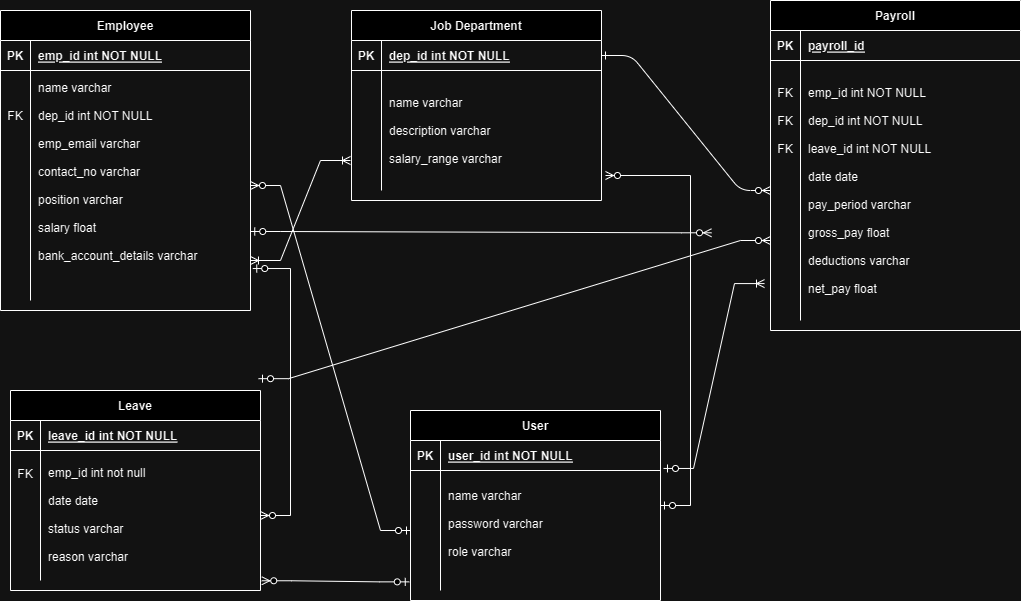

The diagram above was exported from draw.io. Its source (the exported page's mxGraphModel, read from the mxfile embedded in the PNG):
<mxGraphModel dx="2934" dy="1070" grid="1" gridSize="10" guides="1" tooltips="1" connect="1" arrows="1" fold="1" page="1" pageScale="1" pageWidth="850" pageHeight="1100" math="0" shadow="0" extFonts="Permanent Marker^https://fonts.googleapis.com/css?family=Permanent+Marker">
  <root>
    <mxCell id="0" />
    <mxCell id="1" parent="0" />
    <mxCell id="C-vyLk0tnHw3VtMMgP7b-12" value="" style="edgeStyle=entityRelationEdgeStyle;endArrow=ERzeroToMany;startArrow=ERone;endFill=1;startFill=0;" parent="1" source="C-vyLk0tnHw3VtMMgP7b-3" target="C-vyLk0tnHw3VtMMgP7b-17" edge="1">
      <mxGeometry width="100" height="100" relative="1" as="geometry">
        <mxPoint x="400" y="180" as="sourcePoint" />
        <mxPoint x="460" y="205" as="targetPoint" />
      </mxGeometry>
    </mxCell>
    <mxCell id="C-vyLk0tnHw3VtMMgP7b-2" value="Job Department" style="shape=table;startSize=30;container=1;collapsible=1;childLayout=tableLayout;fixedRows=1;rowLines=0;fontStyle=1;align=center;resizeLast=1;" parent="1" vertex="1">
      <mxGeometry x="151" y="20" width="250" height="190" as="geometry" />
    </mxCell>
    <mxCell id="C-vyLk0tnHw3VtMMgP7b-3" value="" style="shape=partialRectangle;collapsible=0;dropTarget=0;pointerEvents=0;fillColor=none;points=[[0,0.5],[1,0.5]];portConstraint=eastwest;top=0;left=0;right=0;bottom=1;" parent="C-vyLk0tnHw3VtMMgP7b-2" vertex="1">
      <mxGeometry y="30" width="250" height="30" as="geometry" />
    </mxCell>
    <mxCell id="C-vyLk0tnHw3VtMMgP7b-4" value="PK" style="shape=partialRectangle;overflow=hidden;connectable=0;fillColor=none;top=0;left=0;bottom=0;right=0;fontStyle=1;" parent="C-vyLk0tnHw3VtMMgP7b-3" vertex="1">
      <mxGeometry width="30" height="30" as="geometry">
        <mxRectangle width="30" height="30" as="alternateBounds" />
      </mxGeometry>
    </mxCell>
    <mxCell id="C-vyLk0tnHw3VtMMgP7b-5" value="dep_id int NOT NULL" style="shape=partialRectangle;overflow=hidden;connectable=0;fillColor=none;top=0;left=0;bottom=0;right=0;align=left;spacingLeft=6;fontStyle=5;" parent="C-vyLk0tnHw3VtMMgP7b-3" vertex="1">
      <mxGeometry x="30" width="220" height="30" as="geometry">
        <mxRectangle width="220" height="30" as="alternateBounds" />
      </mxGeometry>
    </mxCell>
    <mxCell id="C-vyLk0tnHw3VtMMgP7b-6" value="" style="shape=partialRectangle;collapsible=0;dropTarget=0;pointerEvents=0;fillColor=none;points=[[0,0.5],[1,0.5]];portConstraint=eastwest;top=0;left=0;right=0;bottom=0;" parent="C-vyLk0tnHw3VtMMgP7b-2" vertex="1">
      <mxGeometry y="60" width="250" height="120" as="geometry" />
    </mxCell>
    <mxCell id="C-vyLk0tnHw3VtMMgP7b-7" value="" style="shape=partialRectangle;overflow=hidden;connectable=0;fillColor=none;top=0;left=0;bottom=0;right=0;" parent="C-vyLk0tnHw3VtMMgP7b-6" vertex="1">
      <mxGeometry width="30" height="120" as="geometry">
        <mxRectangle width="30" height="120" as="alternateBounds" />
      </mxGeometry>
    </mxCell>
    <mxCell id="C-vyLk0tnHw3VtMMgP7b-8" value="name varchar&#10;&#10;description varchar&#10;&#10;salary_range varchar" style="shape=partialRectangle;overflow=hidden;connectable=0;fillColor=none;top=0;left=0;bottom=0;right=0;align=left;spacingLeft=6;" parent="C-vyLk0tnHw3VtMMgP7b-6" vertex="1">
      <mxGeometry x="30" width="220" height="120" as="geometry">
        <mxRectangle width="220" height="120" as="alternateBounds" />
      </mxGeometry>
    </mxCell>
    <mxCell id="C-vyLk0tnHw3VtMMgP7b-13" value="Payroll" style="shape=table;startSize=30;container=1;collapsible=1;childLayout=tableLayout;fixedRows=1;rowLines=0;fontStyle=1;align=center;resizeLast=1;" parent="1" vertex="1">
      <mxGeometry x="570" y="10" width="250" height="330" as="geometry" />
    </mxCell>
    <mxCell id="C-vyLk0tnHw3VtMMgP7b-14" value="" style="shape=partialRectangle;collapsible=0;dropTarget=0;pointerEvents=0;fillColor=none;points=[[0,0.5],[1,0.5]];portConstraint=eastwest;top=0;left=0;right=0;bottom=1;" parent="C-vyLk0tnHw3VtMMgP7b-13" vertex="1">
      <mxGeometry y="30" width="250" height="30" as="geometry" />
    </mxCell>
    <mxCell id="C-vyLk0tnHw3VtMMgP7b-15" value="PK" style="shape=partialRectangle;overflow=hidden;connectable=0;fillColor=none;top=0;left=0;bottom=0;right=0;fontStyle=1;" parent="C-vyLk0tnHw3VtMMgP7b-14" vertex="1">
      <mxGeometry width="30" height="30" as="geometry">
        <mxRectangle width="30" height="30" as="alternateBounds" />
      </mxGeometry>
    </mxCell>
    <mxCell id="C-vyLk0tnHw3VtMMgP7b-16" value="payroll_id" style="shape=partialRectangle;overflow=hidden;connectable=0;fillColor=none;top=0;left=0;bottom=0;right=0;align=left;spacingLeft=6;fontStyle=5;" parent="C-vyLk0tnHw3VtMMgP7b-14" vertex="1">
      <mxGeometry x="30" width="220" height="30" as="geometry">
        <mxRectangle width="220" height="30" as="alternateBounds" />
      </mxGeometry>
    </mxCell>
    <mxCell id="C-vyLk0tnHw3VtMMgP7b-17" value="" style="shape=partialRectangle;collapsible=0;dropTarget=0;pointerEvents=0;fillColor=none;points=[[0,0.5],[1,0.5]];portConstraint=eastwest;top=0;left=0;right=0;bottom=0;" parent="C-vyLk0tnHw3VtMMgP7b-13" vertex="1">
      <mxGeometry y="60" width="250" height="260" as="geometry" />
    </mxCell>
    <mxCell id="C-vyLk0tnHw3VtMMgP7b-18" value="FK&#10;&#10;FK&#10;&#10;FK&#10;&#10;&#10;&#10;&#10;&#10;&#10;&#10;&#10;&#10;" style="shape=partialRectangle;overflow=hidden;connectable=0;fillColor=none;top=0;left=0;bottom=0;right=0;" parent="C-vyLk0tnHw3VtMMgP7b-17" vertex="1">
      <mxGeometry width="30" height="260" as="geometry">
        <mxRectangle width="30" height="260" as="alternateBounds" />
      </mxGeometry>
    </mxCell>
    <mxCell id="C-vyLk0tnHw3VtMMgP7b-19" value="emp_id int NOT NULL&#10;&#10;dep_id int NOT NULL&#10;&#10;leave_id int NOT NULL&#10;&#10;date date&#10;&#10;pay_period varchar&#10;&#10;gross_pay float&#10;&#10;deductions varchar&#10;&#10;net_pay float" style="shape=partialRectangle;overflow=hidden;connectable=0;fillColor=none;top=0;left=0;bottom=0;right=0;align=left;spacingLeft=6;" parent="C-vyLk0tnHw3VtMMgP7b-17" vertex="1">
      <mxGeometry x="30" width="220" height="260" as="geometry">
        <mxRectangle width="220" height="260" as="alternateBounds" />
      </mxGeometry>
    </mxCell>
    <mxCell id="C-vyLk0tnHw3VtMMgP7b-23" value="Employee" style="shape=table;startSize=30;container=1;collapsible=1;childLayout=tableLayout;fixedRows=1;rowLines=0;fontStyle=1;align=center;resizeLast=1;" parent="1" vertex="1">
      <mxGeometry x="-200" y="20" width="250" height="300" as="geometry" />
    </mxCell>
    <mxCell id="C-vyLk0tnHw3VtMMgP7b-24" value="" style="shape=partialRectangle;collapsible=0;dropTarget=0;pointerEvents=0;fillColor=none;points=[[0,0.5],[1,0.5]];portConstraint=eastwest;top=0;left=0;right=0;bottom=1;" parent="C-vyLk0tnHw3VtMMgP7b-23" vertex="1">
      <mxGeometry y="30" width="250" height="30" as="geometry" />
    </mxCell>
    <mxCell id="C-vyLk0tnHw3VtMMgP7b-25" value="PK" style="shape=partialRectangle;overflow=hidden;connectable=0;fillColor=none;top=0;left=0;bottom=0;right=0;fontStyle=1;" parent="C-vyLk0tnHw3VtMMgP7b-24" vertex="1">
      <mxGeometry width="30" height="30" as="geometry">
        <mxRectangle width="30" height="30" as="alternateBounds" />
      </mxGeometry>
    </mxCell>
    <mxCell id="C-vyLk0tnHw3VtMMgP7b-26" value="emp_id int NOT NULL " style="shape=partialRectangle;overflow=hidden;connectable=0;fillColor=none;top=0;left=0;bottom=0;right=0;align=left;spacingLeft=6;fontStyle=5;" parent="C-vyLk0tnHw3VtMMgP7b-24" vertex="1">
      <mxGeometry x="30" width="220" height="30" as="geometry">
        <mxRectangle width="220" height="30" as="alternateBounds" />
      </mxGeometry>
    </mxCell>
    <mxCell id="C-vyLk0tnHw3VtMMgP7b-27" value="" style="shape=partialRectangle;collapsible=0;dropTarget=0;pointerEvents=0;fillColor=none;points=[[0,0.5],[1,0.5]];portConstraint=eastwest;top=0;left=0;right=0;bottom=0;" parent="C-vyLk0tnHw3VtMMgP7b-23" vertex="1">
      <mxGeometry y="60" width="250" height="230" as="geometry" />
    </mxCell>
    <mxCell id="C-vyLk0tnHw3VtMMgP7b-28" value="FK&#10;&#10;&#10;&#10;&#10;&#10;&#10;&#10;&#10;&#10;" style="shape=partialRectangle;overflow=hidden;connectable=0;fillColor=none;top=0;left=0;bottom=0;right=0;" parent="C-vyLk0tnHw3VtMMgP7b-27" vertex="1">
      <mxGeometry width="30" height="230" as="geometry">
        <mxRectangle width="30" height="230" as="alternateBounds" />
      </mxGeometry>
    </mxCell>
    <mxCell id="C-vyLk0tnHw3VtMMgP7b-29" value="name varchar&#10;&#10;dep_id int NOT NULL&#10;&#10;emp_email varchar&#10;&#10;contact_no varchar&#10;&#10;position varchar&#10;&#10;salary float&#10;&#10;bank_account_details varchar&#10;&#10;" style="shape=partialRectangle;overflow=hidden;connectable=0;fillColor=none;top=0;left=0;bottom=0;right=0;align=left;spacingLeft=6;" parent="C-vyLk0tnHw3VtMMgP7b-27" vertex="1">
      <mxGeometry x="30" width="220" height="230" as="geometry">
        <mxRectangle width="220" height="230" as="alternateBounds" />
      </mxGeometry>
    </mxCell>
    <mxCell id="srwKwPHLMGRQqnYRBpeE-4" value="Leave" style="shape=table;startSize=30;container=1;collapsible=1;childLayout=tableLayout;fixedRows=1;rowLines=0;fontStyle=1;align=center;resizeLast=1;" vertex="1" parent="1">
      <mxGeometry x="-190" y="400" width="250" height="200" as="geometry" />
    </mxCell>
    <mxCell id="srwKwPHLMGRQqnYRBpeE-5" value="" style="shape=partialRectangle;collapsible=0;dropTarget=0;pointerEvents=0;fillColor=none;points=[[0,0.5],[1,0.5]];portConstraint=eastwest;top=0;left=0;right=0;bottom=1;" vertex="1" parent="srwKwPHLMGRQqnYRBpeE-4">
      <mxGeometry y="30" width="250" height="30" as="geometry" />
    </mxCell>
    <mxCell id="srwKwPHLMGRQqnYRBpeE-6" value="PK" style="shape=partialRectangle;overflow=hidden;connectable=0;fillColor=none;top=0;left=0;bottom=0;right=0;fontStyle=1;" vertex="1" parent="srwKwPHLMGRQqnYRBpeE-5">
      <mxGeometry width="30" height="30" as="geometry">
        <mxRectangle width="30" height="30" as="alternateBounds" />
      </mxGeometry>
    </mxCell>
    <mxCell id="srwKwPHLMGRQqnYRBpeE-7" value="leave_id int NOT NULL" style="shape=partialRectangle;overflow=hidden;connectable=0;fillColor=none;top=0;left=0;bottom=0;right=0;align=left;spacingLeft=6;fontStyle=5;" vertex="1" parent="srwKwPHLMGRQqnYRBpeE-5">
      <mxGeometry x="30" width="220" height="30" as="geometry">
        <mxRectangle width="220" height="30" as="alternateBounds" />
      </mxGeometry>
    </mxCell>
    <mxCell id="srwKwPHLMGRQqnYRBpeE-8" value="" style="shape=partialRectangle;collapsible=0;dropTarget=0;pointerEvents=0;fillColor=none;points=[[0,0.5],[1,0.5]];portConstraint=eastwest;top=0;left=0;right=0;bottom=0;" vertex="1" parent="srwKwPHLMGRQqnYRBpeE-4">
      <mxGeometry y="60" width="250" height="130" as="geometry" />
    </mxCell>
    <mxCell id="srwKwPHLMGRQqnYRBpeE-9" value="FK&#10;&#10;&#10;&#10;&#10;&#10;" style="shape=partialRectangle;overflow=hidden;connectable=0;fillColor=none;top=0;left=0;bottom=0;right=0;" vertex="1" parent="srwKwPHLMGRQqnYRBpeE-8">
      <mxGeometry width="30" height="130" as="geometry">
        <mxRectangle width="30" height="130" as="alternateBounds" />
      </mxGeometry>
    </mxCell>
    <mxCell id="srwKwPHLMGRQqnYRBpeE-10" value="&#10;emp_id int not null&#10;&#10;date date&#10;&#10;status varchar&#10;&#10;reason varchar&#10;&#10;&#10;&#10;&#10;&#10;&#10;&#10;" style="shape=partialRectangle;overflow=hidden;connectable=0;fillColor=none;top=0;left=0;bottom=0;right=0;align=left;spacingLeft=6;" vertex="1" parent="srwKwPHLMGRQqnYRBpeE-8">
      <mxGeometry x="30" width="220" height="130" as="geometry">
        <mxRectangle width="220" height="130" as="alternateBounds" />
      </mxGeometry>
    </mxCell>
    <mxCell id="srwKwPHLMGRQqnYRBpeE-17" value="" style="edgeStyle=entityRelationEdgeStyle;fontSize=12;html=1;endArrow=ERzeroToMany;startArrow=ERzeroToOne;rounded=0;exitX=1.009;exitY=0.861;exitDx=0;exitDy=0;exitPerimeter=0;" edge="1" parent="1" source="C-vyLk0tnHw3VtMMgP7b-27" target="srwKwPHLMGRQqnYRBpeE-8">
      <mxGeometry width="100" height="100" relative="1" as="geometry">
        <mxPoint x="50" y="350.00000000000006" as="sourcePoint" />
        <mxPoint x="59.5" y="513.29" as="targetPoint" />
        <Array as="points">
          <mxPoint x="-10.5" y="824.98" />
          <mxPoint x="132.75" y="578.98" />
          <mxPoint x="160" y="510" />
        </Array>
      </mxGeometry>
    </mxCell>
    <mxCell id="srwKwPHLMGRQqnYRBpeE-18" value="" style="edgeStyle=entityRelationEdgeStyle;fontSize=12;html=1;endArrow=ERzeroToMany;startArrow=ERzeroToOne;rounded=0;exitX=1.001;exitY=0.7;exitDx=0;exitDy=0;exitPerimeter=0;entryX=-0.005;entryY=0.922;entryDx=0;entryDy=0;entryPerimeter=0;" edge="1" parent="1" source="C-vyLk0tnHw3VtMMgP7b-27">
      <mxGeometry width="100" height="100" relative="1" as="geometry">
        <mxPoint x="54.25" y="229.99999999999994" as="sourcePoint" />
        <mxPoint x="511" y="242.2899999999999" as="targetPoint" />
      </mxGeometry>
    </mxCell>
    <mxCell id="srwKwPHLMGRQqnYRBpeE-34" value="" style="edgeStyle=entityRelationEdgeStyle;fontSize=12;html=1;endArrow=ERzeroToMany;startArrow=ERzeroToOne;rounded=0;exitX=1.012;exitY=0.171;exitDx=0;exitDy=0;exitPerimeter=0;entryX=0.008;entryY=0.796;entryDx=0;entryDy=0;entryPerimeter=0;" edge="1" parent="1">
      <mxGeometry width="100" height="100" relative="1" as="geometry">
        <mxPoint x="58" y="388.17" as="sourcePoint" />
        <mxPoint x="570" y="250.00000000000003" as="targetPoint" />
        <Array as="points">
          <mxPoint x="15" y="323.04" />
          <mxPoint x="25" y="388.04" />
          <mxPoint x="35" y="343.04" />
        </Array>
      </mxGeometry>
    </mxCell>
    <mxCell id="srwKwPHLMGRQqnYRBpeE-35" value="User" style="shape=table;startSize=30;container=1;collapsible=1;childLayout=tableLayout;fixedRows=1;rowLines=0;fontStyle=1;align=center;resizeLast=1;" vertex="1" parent="1">
      <mxGeometry x="210" y="420" width="250" height="190" as="geometry" />
    </mxCell>
    <mxCell id="srwKwPHLMGRQqnYRBpeE-36" value="" style="shape=partialRectangle;collapsible=0;dropTarget=0;pointerEvents=0;fillColor=none;points=[[0,0.5],[1,0.5]];portConstraint=eastwest;top=0;left=0;right=0;bottom=1;" vertex="1" parent="srwKwPHLMGRQqnYRBpeE-35">
      <mxGeometry y="30" width="250" height="30" as="geometry" />
    </mxCell>
    <mxCell id="srwKwPHLMGRQqnYRBpeE-37" value="PK" style="shape=partialRectangle;overflow=hidden;connectable=0;fillColor=none;top=0;left=0;bottom=0;right=0;fontStyle=1;" vertex="1" parent="srwKwPHLMGRQqnYRBpeE-36">
      <mxGeometry width="30" height="30" as="geometry">
        <mxRectangle width="30" height="30" as="alternateBounds" />
      </mxGeometry>
    </mxCell>
    <mxCell id="srwKwPHLMGRQqnYRBpeE-38" value="user_id int NOT NULL" style="shape=partialRectangle;overflow=hidden;connectable=0;fillColor=none;top=0;left=0;bottom=0;right=0;align=left;spacingLeft=6;fontStyle=5;" vertex="1" parent="srwKwPHLMGRQqnYRBpeE-36">
      <mxGeometry x="30" width="220" height="30" as="geometry">
        <mxRectangle width="220" height="30" as="alternateBounds" />
      </mxGeometry>
    </mxCell>
    <mxCell id="srwKwPHLMGRQqnYRBpeE-39" value="" style="shape=partialRectangle;collapsible=0;dropTarget=0;pointerEvents=0;fillColor=none;points=[[0,0.5],[1,0.5]];portConstraint=eastwest;top=0;left=0;right=0;bottom=0;" vertex="1" parent="srwKwPHLMGRQqnYRBpeE-35">
      <mxGeometry y="60" width="250" height="120" as="geometry" />
    </mxCell>
    <mxCell id="srwKwPHLMGRQqnYRBpeE-40" value="" style="shape=partialRectangle;overflow=hidden;connectable=0;fillColor=none;top=0;left=0;bottom=0;right=0;" vertex="1" parent="srwKwPHLMGRQqnYRBpeE-39">
      <mxGeometry width="30" height="120" as="geometry">
        <mxRectangle width="30" height="120" as="alternateBounds" />
      </mxGeometry>
    </mxCell>
    <mxCell id="srwKwPHLMGRQqnYRBpeE-41" value="name varchar&#10;&#10;password varchar&#10;&#10;role varchar&#10;" style="shape=partialRectangle;overflow=hidden;connectable=0;fillColor=none;top=0;left=0;bottom=0;right=0;align=left;spacingLeft=6;" vertex="1" parent="srwKwPHLMGRQqnYRBpeE-39">
      <mxGeometry x="30" width="220" height="120" as="geometry">
        <mxRectangle width="220" height="120" as="alternateBounds" />
      </mxGeometry>
    </mxCell>
    <mxCell id="srwKwPHLMGRQqnYRBpeE-43" value="" style="edgeStyle=entityRelationEdgeStyle;fontSize=12;html=1;endArrow=ERoneToMany;startArrow=ERzeroToOne;rounded=0;entryX=-0.024;entryY=0.858;entryDx=0;entryDy=0;entryPerimeter=0;exitX=1.012;exitY=-0.017;exitDx=0;exitDy=0;exitPerimeter=0;" edge="1" parent="1" source="srwKwPHLMGRQqnYRBpeE-39" target="C-vyLk0tnHw3VtMMgP7b-17">
      <mxGeometry width="100" height="100" relative="1" as="geometry">
        <mxPoint x="320" y="400" as="sourcePoint" />
        <mxPoint x="390" y="340" as="targetPoint" />
        <Array as="points">
          <mxPoint x="490" y="320" />
        </Array>
      </mxGeometry>
    </mxCell>
    <mxCell id="srwKwPHLMGRQqnYRBpeE-47" value="" style="edgeStyle=entityRelationEdgeStyle;fontSize=12;html=1;endArrow=ERzeroToMany;startArrow=ERzeroToOne;rounded=0;exitX=0;exitY=0.5;exitDx=0;exitDy=0;" edge="1" parent="1" source="srwKwPHLMGRQqnYRBpeE-39" target="C-vyLk0tnHw3VtMMgP7b-27">
      <mxGeometry width="100" height="100" relative="1" as="geometry">
        <mxPoint x="290" y="440" as="sourcePoint" />
        <mxPoint x="390" y="340" as="targetPoint" />
        <Array as="points">
          <mxPoint x="210" y="480" />
        </Array>
      </mxGeometry>
    </mxCell>
    <mxCell id="srwKwPHLMGRQqnYRBpeE-48" value="" style="edgeStyle=entityRelationEdgeStyle;fontSize=12;html=1;endArrow=ERzeroToMany;startArrow=ERzeroToOne;rounded=0;entryX=1.016;entryY=0.875;entryDx=0;entryDy=0;entryPerimeter=0;" edge="1" parent="1" source="srwKwPHLMGRQqnYRBpeE-35" target="C-vyLk0tnHw3VtMMgP7b-6">
      <mxGeometry width="100" height="100" relative="1" as="geometry">
        <mxPoint x="290" y="440" as="sourcePoint" />
        <mxPoint x="390" y="340" as="targetPoint" />
      </mxGeometry>
    </mxCell>
    <mxCell id="srwKwPHLMGRQqnYRBpeE-51" value="" style="edgeStyle=entityRelationEdgeStyle;fontSize=12;html=1;endArrow=ERzeroToMany;startArrow=ERzeroToOne;rounded=0;exitX=-0.005;exitY=0.928;exitDx=0;exitDy=0;exitPerimeter=0;entryX=1.005;entryY=1.002;entryDx=0;entryDy=0;entryPerimeter=0;" edge="1" parent="1" source="srwKwPHLMGRQqnYRBpeE-39" target="srwKwPHLMGRQqnYRBpeE-8">
      <mxGeometry width="100" height="100" relative="1" as="geometry">
        <mxPoint x="200" y="530" as="sourcePoint" />
        <mxPoint x="300" y="430" as="targetPoint" />
      </mxGeometry>
    </mxCell>
    <mxCell id="srwKwPHLMGRQqnYRBpeE-52" value="" style="edgeStyle=entityRelationEdgeStyle;fontSize=12;html=1;endArrow=ERoneToMany;startArrow=ERoneToMany;rounded=0;" edge="1" parent="1">
      <mxGeometry width="100" height="100" relative="1" as="geometry">
        <mxPoint x="50" y="270" as="sourcePoint" />
        <mxPoint x="150" y="170" as="targetPoint" />
      </mxGeometry>
    </mxCell>
  </root>
</mxGraphModel>